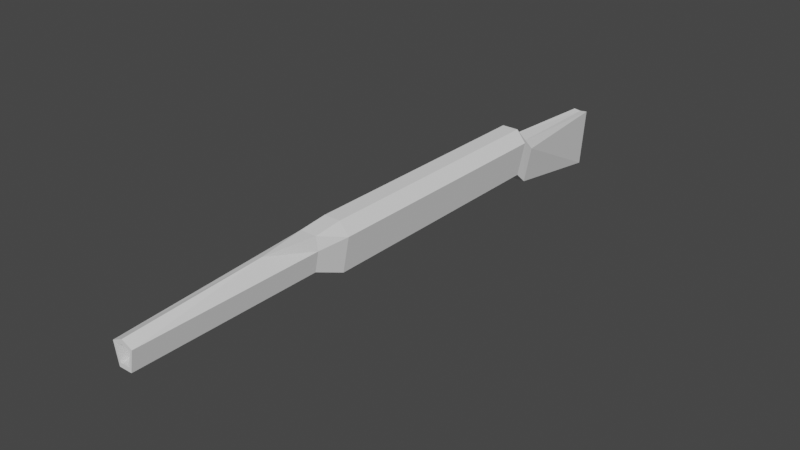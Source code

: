 # Source: shotgunMK1.blend  (saved by Blender 3.3.6; exported with 4.5.12 LTS)
import bpy
from mathutils import Matrix  # noqa: F401  (used for matrix-valued properties, if any)

bpy.ops.wm.read_factory_settings(use_empty=True)
scene = bpy.context.scene
scene.name = 'Scene'

# ---- collections
col_collection = bpy.data.collections.new('Collection'); scene.collection.children.link(col_collection)

# ---- world
world_world = bpy.data.worlds.new('World'); scene.world = world_world
world_world.use_nodes = True; world_world.node_tree.nodes.clear()
_N = world_world.node_tree.nodes; _L = world_world.node_tree.links
n0 = _N.new('ShaderNodeOutputWorld'); n0.name = 'World Output'; n0.location = (300, 300)
n1 = _N.new('ShaderNodeBackground'); n1.name = 'Background'; n1.location = (10, 300)
n1.inputs[0].default_value = (0.05088, 0.05088, 0.05088, 1.0)
_L.new(n1.outputs[0], n0.inputs[0])
n0.is_active_output = True
world_world.color = (0.05088, 0.05088, 0.05088)
world_world.use_sun_shadow = False
world_world.sun_shadow_jitter_overblur = 0.0

# ---- meshes
me_cylinder = bpy.data.meshes.new('Cylinder')
me_cylinder.from_pydata([(0.01514, -0.1618, -0.4722), (0.0, 0.01547, 0.04), (0.04755, 0.01545, -0.1182), (0.03513, 0.01142, 0.04), (0.02939, -0.04045, -0.1182), (0.02171, -0.02989, 0.04), (-0.02939, -0.04045, -0.1182), (-0.02171, -0.02989, 0.04), (-0.04755, 0.01545, -0.1182), (-0.03513, 0.01142, 0.04), (0.03333, 0.0005823, -0.4722), (0.08186, 0.0266, -0.1422), (0.05059, -0.06963, -0.1422), (-0.05059, -0.06963, -0.1422), (-0.08186, 0.0266, -0.1422), (3.861e-10, -0.001886, -0.4722), (0.08186, 0.0266, -0.3592), (0.05059, -0.06963, -0.3592), (-0.05059, -0.06963, -0.3592), (-0.08186, 0.0266, -0.3592), (3.861e-10, -0.001886, -0.3697), (0.08186, 0.0005823, -0.3697), (0.05059, -0.1003, -0.3697), (-0.05059, -0.1003, -0.3697), (-0.08186, 0.0005823, -0.3697), (0.0379, 0.05091, -0.1182), (-0.0379, 0.05091, -0.1182), (0.0, 0.05, -0.07425), (0.03779, 0.05862, -0.1422), (-0.03779, 0.05862, -0.1422), (-0.0377, 0.05868, -0.3592), (0.0377, 0.05868, -0.3592), (3.861e-10, 0.04276, -0.3665), (-0.01514, -0.1618, -0.4722), (-0.03333, 0.0005823, -0.4722), (0.04755, 0.01545, 0.04), (0.0, 0.02853, 0.04), (0.02939, -0.04045, 0.04), (-0.02939, -0.04045, 0.04), (-0.04755, 0.01545, 0.04), (0.03513, 0.01142, -0.04624), (8.817e-08, 0.03694, -0.04624), (0.02171, -0.02989, -0.04624), (-0.02171, -0.02989, -0.04624), (-0.03513, 0.01142, -0.04624)], [], [(8, 39, 36, 27, 26), (2, 35, 37, 4), (4, 37, 38, 6), (1, 9, 44, 41), (6, 38, 39, 8), (8, 26, 29, 14), (2, 4, 12, 11), (32, 31, 16, 21, 20), (28, 11, 16, 31), (25, 27, 36, 35, 2), (4, 6, 13, 12), (6, 8, 14, 13), (18, 19, 24, 23), (12, 13, 18, 17), (14, 29, 30, 19), (13, 14, 19, 18), (11, 12, 17, 16), (24, 20, 15, 34), (16, 17, 22, 21), (15, 10, 0, 33, 34), (17, 18, 23, 22), (19, 30, 32, 20, 24), (25, 26, 27), (30, 31, 32), (25, 28, 29, 26), (28, 31, 30, 29), (25, 2, 11, 28), (22, 23, 33, 0), (20, 21, 10, 15), (23, 24, 34, 33), (21, 22, 0, 10), (1, 3, 35, 36), (3, 5, 37, 35), (5, 7, 38, 37), (7, 9, 39, 38), (9, 1, 36, 39), (40, 41, 44, 43, 42), (7, 5, 42, 43), (3, 1, 41, 40), (9, 7, 43, 44), (5, 3, 40, 42)])
_uv = me_cylinder.uv_layers.new(name='UVMap')
_uv.uv.foreach_set('vector', [0.2, 0.5, 0.2, 1.0, 2.98e-08, 1.0, 2.98e-08, 0.6389, 0.1594, 0.5, 0.8, 0.5, 0.8, 1.0, 0.6, 1.0, 0.6, 0.5, 0.6, 0.5, 0.6, 1.0, 0.4, 1.0, 0.4, 0.5, 0.25, 0.4273, 0.08136, 0.3048, 0.08136, 0.3048, 0.25, 0.4273, 0.4, 0.5, 0.4, 1.0, 0.2, 1.0, 0.2, 0.5, 0.2, 0.5, 0.1594, 0.5, 0.09233, 0.5, 0.2, 0.5, 0.8, 0.5, 0.6, 0.5, 0.6, 0.5, 0.8, 0.5, 1.0, 0.5, 0.9079, 0.5, 0.8, 0.5, 0.8, 0.5, 1.0, 0.5, 0.9077, 0.5, 0.8, 0.5, 0.8, 0.5, 0.9079, 0.5, 0.8406, 0.5, 1.0, 0.6389, 1.0, 1.0, 0.8, 1.0, 0.8, 0.5, 0.6, 0.5, 0.4, 0.5, 0.4, 0.5, 0.6, 0.5, 0.4, 0.5, 0.2, 0.5, 0.2, 0.5, 0.4, 0.5, 0.4, 0.5, 0.2, 0.5, 0.2, 0.5, 0.4, 0.5, 0.6, 0.5, 0.4, 0.5, 0.4, 0.5, 0.6, 0.5, 0.2, 0.5, 0.09233, 0.5, 0.09211, 0.5, 0.2, 0.5, 0.4, 0.5, 0.2, 0.5, 0.2, 0.5, 0.4, 0.5, 0.8, 0.5, 0.6, 0.5, 0.6, 0.5, 0.8, 0.5, 0.2, 0.5, 2.98e-08, 0.5, 2.98e-08, 0.5, 0.2, 0.5, 0.8, 0.5, 0.6, 0.5, 0.6, 0.5, 0.8, 0.5, 0.75, 0.49, 0.9783, 0.3242, 0.8911, 0.05584, 0.6089, 0.05584, 0.5217, 0.3242, 0.6, 0.5, 0.4, 0.5, 0.4, 0.5, 0.6, 0.5, 0.2, 0.5, 0.09211, 0.5, 2.98e-08, 0.5, 2.98e-08, 0.5, 0.2, 0.5, 2.98e-08, 0.5, 0.1594, 0.5, 2.98e-08, 0.6389, 0.09211, 0.5, 2.98e-08, 0.5, 2.98e-08, 0.5, 2.98e-08, 0.5, 2.98e-08, 0.5, 0.09233, 0.5, 0.1594, 0.5, 2.98e-08, 0.5, 2.98e-08, 0.5, 0.09211, 0.5, 0.09233, 0.5, 0.8406, 0.5, 0.8, 0.5, 0.8, 0.5, 0.9077, 0.5, 0.6, 0.5, 0.4, 0.5, 0.4, 0.5, 0.6, 0.5, 1.0, 0.5, 0.8, 0.5, 0.8, 0.5, 1.0, 0.5, 0.4, 0.5, 0.2, 0.5, 0.2, 0.5, 0.4, 0.5, 0.8, 0.5, 0.6, 0.5, 0.6, 0.5, 0.8, 0.5, 0.25, 0.4273, 0.4186, 0.3048, 0.4783, 0.3242, 0.25, 0.49, 0.4186, 0.3048, 0.3542, 0.1065, 0.3911, 0.05584, 0.4783, 0.3242, 0.3542, 0.1065, 0.1458, 0.1065, 0.1089, 0.05584, 0.3911, 0.05584, 0.1458, 0.1065, 0.08136, 0.3048, 0.02175, 0.3242, 0.1089, 0.05584, 0.08136, 0.3048, 0.25, 0.4273, 0.25, 0.49, 0.02175, 0.3242, 0.4186, 0.3048, 0.25, 0.4273, 0.08136, 0.3048, 0.1458, 0.1065, 0.3542, 0.1065, 0.1458, 0.1065, 0.3542, 0.1065, 0.3542, 0.1065, 0.1458, 0.1065, 0.4186, 0.3048, 0.25, 0.4273, 0.25, 0.4273, 0.4186, 0.3048, 0.08136, 0.3048, 0.1458, 0.1065, 0.1458, 0.1065, 0.08136, 0.3048, 0.3542, 0.1065, 0.4186, 0.3048, 0.4186, 0.3048, 0.3542, 0.1065])
me_cylinder.update()

# ---- objects
ob_cylinder = bpy.data.objects.new('Cylinder', me_cylinder)

# ---- transforms, parenting, visibility, modifiers, constraints
ob_cylinder.location = (0.0, -0.4407, 0.0)
ob_cylinder.rotation_euler = (1.571, 0.0, 0.0)
ob_cylinder.scale = (0.2938, 0.4952, 1.568)

# ---- collection membership
col_collection.objects.link(ob_cylinder)

# ---- scene / render settings (as saved in the file)
scene.frame_start = 1; scene.frame_end = 250; scene.frame_set(1)
scene.render.engine = 'BLENDER_EEVEE_NEXT'
scene.cycles.sampling_pattern = 'TABULATED_SOBOL'
scene.cycles.use_light_tree = False
scene.view_settings.view_transform = 'Filmic'
bpy.context.view_layer.update()

# ---- added for rendering (the .blend has no active camera and no usable light): camera, sun
cam_auto = bpy.data.cameras.new('AutoCamera')
cam_auto.lens = 50.0
cam_auto.sensor_width = 36.0
cam_auto.clip_end = 1000.0
ob_auto_camera = bpy.data.objects.new('AutoCamera', cam_auto)
scene.collection.objects.link(ob_auto_camera)
ob_auto_camera.location = (0.751394, -1.00345, 0.575581)
ob_auto_camera.rotation_euler = (1.09748, -7.21219e-08, 0.694738)
scene.camera = ob_auto_camera
light_auto_sun = bpy.data.lights.new('AutoSun', 'SUN')
light_auto_sun.energy = 3.0
light_auto_sun.angle = 0.0523599
ob_auto_sun = bpy.data.objects.new('AutoSun', light_auto_sun)
scene.collection.objects.link(ob_auto_sun)
ob_auto_sun.rotation_euler = (0.872665, 0.174533, 0.523599)
bpy.context.view_layer.update()
